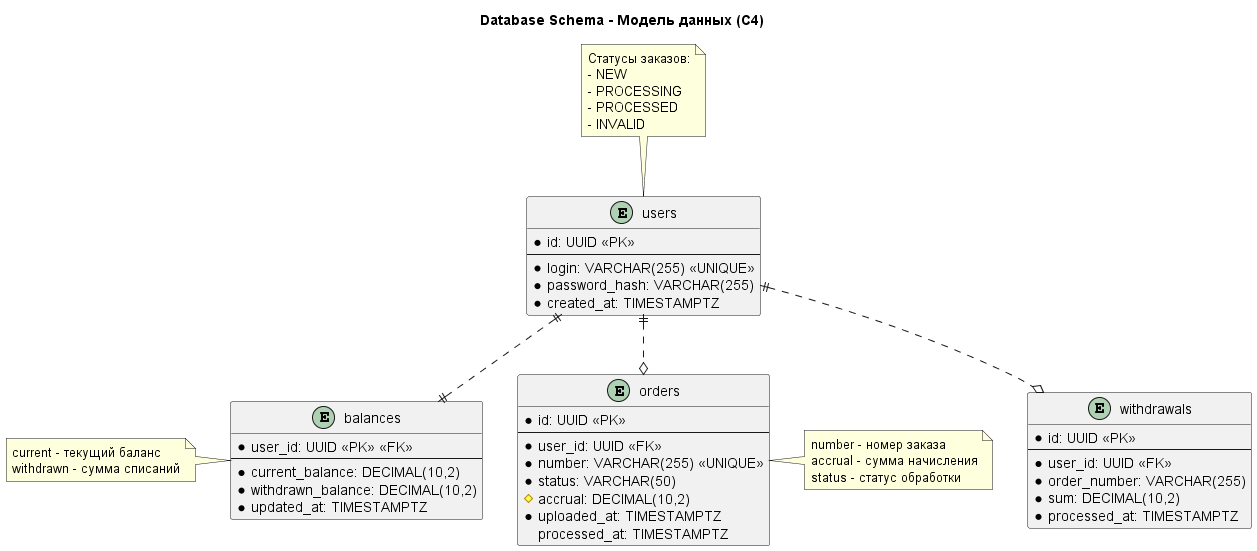

The diagram above was rendered by PlantUML. Its source (embedded in the PNG):
@startuml C4_Database_Schema

title Database Schema - Модель данных (C4)

entity "users" as Users {
  * id: UUID <<PK>>
  --
  * login: VARCHAR(255) <<UNIQUE>>
  * password_hash: VARCHAR(255)
  * created_at: TIMESTAMPTZ
}

entity "orders" as Orders {
  * id: UUID <<PK>>
  --
  * user_id: UUID <<FK>>
  * number: VARCHAR(255) <<UNIQUE>>
  * status: VARCHAR(50)
  # accrual: DECIMAL(10,2)
  * uploaded_at: TIMESTAMPTZ
  processed_at: TIMESTAMPTZ
}

entity "balances" as Balances {
  * user_id: UUID <<PK>> <<FK>>
  --
  * current_balance: DECIMAL(10,2)
  * withdrawn_balance: DECIMAL(10,2)
  * updated_at: TIMESTAMPTZ
}

entity "withdrawals" as Withdrawals {
  * id: UUID <<PK>>
  --
  * user_id: UUID <<FK>>
  * order_number: VARCHAR(255)
  * sum: DECIMAL(10,2)
  * processed_at: TIMESTAMPTZ
}

Users ||..||Balances
Users ||..o Orders
Users ||..o Withdrawals

note top of Users
Статусы заказов:
- NEW
- PROCESSING  
- PROCESSED
- INVALID
end note

note right of Orders
number - номер заказа
accrual - сумма начисления
status - статус обработки
end note

note left of Balances
current - текущий баланс
withdrawn - сумма списаний
end note

@enduml